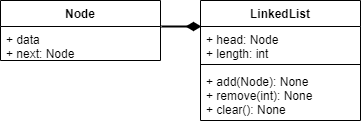

The diagram above was exported from draw.io. Its source (the exported page's mxGraphModel, read from the mxfile embedded in the PNG):
<mxGraphModel dx="1381" dy="764" grid="1" gridSize="10" guides="1" tooltips="1" connect="1" arrows="1" fold="1" page="1" pageScale="1" pageWidth="827" pageHeight="1169" math="0" shadow="0">
  <root>
    <mxCell id="0" />
    <mxCell id="1" parent="0" />
    <mxCell id="M3Ew1CxSgTv6OMYx5YGQ-1" value="Node" style="swimlane;fontStyle=1;align=center;verticalAlign=top;childLayout=stackLayout;horizontal=1;startSize=26;horizontalStack=0;resizeParent=1;resizeParentMax=0;resizeLast=0;collapsible=1;marginBottom=0;" vertex="1" parent="1">
      <mxGeometry x="20" y="20" width="160" height="60" as="geometry" />
    </mxCell>
    <mxCell id="M3Ew1CxSgTv6OMYx5YGQ-2" value="+ data&#10;+ next: Node" style="text;strokeColor=none;fillColor=none;align=left;verticalAlign=top;spacingLeft=4;spacingRight=4;overflow=hidden;rotatable=0;points=[[0,0.5],[1,0.5]];portConstraint=eastwest;" vertex="1" parent="M3Ew1CxSgTv6OMYx5YGQ-1">
      <mxGeometry y="26" width="160" height="34" as="geometry" />
    </mxCell>
    <mxCell id="M3Ew1CxSgTv6OMYx5YGQ-6" value="LinkedList" style="swimlane;fontStyle=1;align=center;verticalAlign=top;childLayout=stackLayout;horizontal=1;startSize=26;horizontalStack=0;resizeParent=1;resizeParentMax=0;resizeLast=0;collapsible=1;marginBottom=0;" vertex="1" parent="1">
      <mxGeometry x="220" y="20" width="160" height="120" as="geometry" />
    </mxCell>
    <mxCell id="M3Ew1CxSgTv6OMYx5YGQ-7" value="+ head: Node&#10;+ length: int" style="text;strokeColor=none;fillColor=none;align=left;verticalAlign=top;spacingLeft=4;spacingRight=4;overflow=hidden;rotatable=0;points=[[0,0.5],[1,0.5]];portConstraint=eastwest;" vertex="1" parent="M3Ew1CxSgTv6OMYx5YGQ-6">
      <mxGeometry y="26" width="160" height="34" as="geometry" />
    </mxCell>
    <mxCell id="M3Ew1CxSgTv6OMYx5YGQ-8" value="" style="line;strokeWidth=1;fillColor=none;align=left;verticalAlign=middle;spacingTop=-1;spacingLeft=3;spacingRight=3;rotatable=0;labelPosition=right;points=[];portConstraint=eastwest;" vertex="1" parent="M3Ew1CxSgTv6OMYx5YGQ-6">
      <mxGeometry y="60" width="160" height="8" as="geometry" />
    </mxCell>
    <mxCell id="M3Ew1CxSgTv6OMYx5YGQ-9" value="+ add(Node): None&#10;+ remove(int): None&#10;+ clear(): None&#10;" style="text;strokeColor=none;fillColor=none;align=left;verticalAlign=top;spacingLeft=4;spacingRight=4;overflow=hidden;rotatable=0;points=[[0,0.5],[1,0.5]];portConstraint=eastwest;" vertex="1" parent="M3Ew1CxSgTv6OMYx5YGQ-6">
      <mxGeometry y="68" width="160" height="52" as="geometry" />
    </mxCell>
    <mxCell id="M3Ew1CxSgTv6OMYx5YGQ-10" value="" style="html=1;endArrow=diamondThin;endFill=1;edgeStyle=elbowEdgeStyle;elbow=vertical;endSize=10;exitX=1.006;exitY=0;exitDx=0;exitDy=0;entryX=0.006;entryY=0.029;entryDx=0;entryDy=0;exitPerimeter=0;entryPerimeter=0;strokeWidth=2;" edge="1" parent="1" source="M3Ew1CxSgTv6OMYx5YGQ-2" target="M3Ew1CxSgTv6OMYx5YGQ-7">
      <mxGeometry width="160" relative="1" as="geometry">
        <mxPoint x="330" y="190" as="sourcePoint" />
        <mxPoint x="490" y="190" as="targetPoint" />
      </mxGeometry>
    </mxCell>
  </root>
</mxGraphModel>